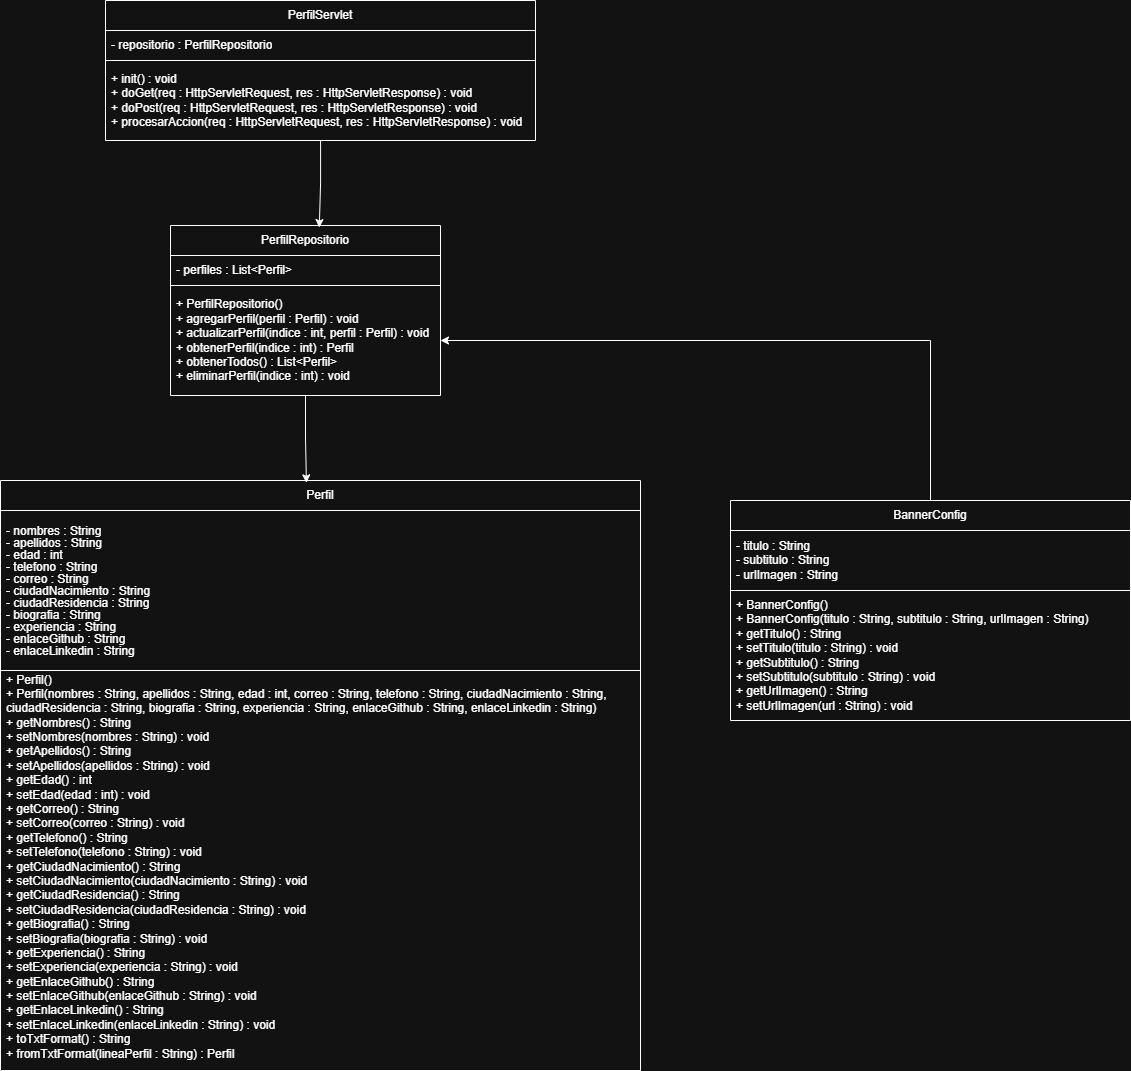

The diagram above was exported from draw.io. Its source (the exported page's mxGraphModel, read from the mxfile embedded in the PNG):
<mxGraphModel dx="1603" dy="811" grid="1" gridSize="10" guides="1" tooltips="1" connect="1" arrows="1" fold="1" page="1" pageScale="1" pageWidth="827" pageHeight="1169" math="0" shadow="0">
  <root>
    <mxCell id="0" />
    <mxCell id="1" parent="0" />
    <mxCell id="-1dQsEIw8Im-_LhN5Z38-1" parent="1" style="swimlane;fontStyle=0;childLayout=stackLayout;horizontal=1;startSize=30;horizontalStack=0;resizeParent=1;resizeParentMax=0;resizeLast=0;collapsible=1;marginBottom=0;whiteSpace=wrap;html=1;" value="Perfil" vertex="1">
      <mxGeometry height="590" width="640" x="230" y="520" as="geometry" />
    </mxCell>
    <mxCell id="-1dQsEIw8Im-_LhN5Z38-2" parent="-1dQsEIw8Im-_LhN5Z38-1" style="text;strokeColor=default;fillColor=none;align=left;verticalAlign=middle;spacingLeft=4;spacingRight=4;overflow=hidden;points=[[0,0.5],[1,0.5]];portConstraint=eastwest;rotatable=0;whiteSpace=wrap;html=1;" value="&lt;div style=&quot;line-height: 100%;&quot;&gt;&lt;span style=&quot;background-color: transparent; color: light-dark(rgb(0, 0, 0), rgb(255, 255, 255));&quot;&gt;- nombres : String&lt;/span&gt;&lt;br&gt;&lt;span style=&quot;background-color: transparent; color: light-dark(rgb(0, 0, 0), rgb(255, 255, 255));&quot;&gt;- apellidos : String&lt;/span&gt;&lt;br&gt;&lt;span style=&quot;background-color: transparent; color: light-dark(rgb(0, 0, 0), rgb(255, 255, 255));&quot;&gt;- edad : int&lt;/span&gt;&lt;br&gt;&lt;span style=&quot;background-color: transparent; color: light-dark(rgb(0, 0, 0), rgb(255, 255, 255));&quot;&gt;- telefono : String&lt;/span&gt;&lt;br&gt;&lt;span style=&quot;background-color: transparent; color: light-dark(rgb(0, 0, 0), rgb(255, 255, 255));&quot;&gt;- correo : String&lt;/span&gt;&lt;br&gt;&lt;span style=&quot;background-color: transparent; color: light-dark(rgb(0, 0, 0), rgb(255, 255, 255));&quot;&gt;- ciudadNacimiento : String&lt;/span&gt;&lt;br&gt;&lt;span style=&quot;background-color: transparent; color: light-dark(rgb(0, 0, 0), rgb(255, 255, 255));&quot;&gt;- ciudadResidencia : String&lt;/span&gt;&lt;br&gt;&lt;span style=&quot;background-color: transparent; color: light-dark(rgb(0, 0, 0), rgb(255, 255, 255));&quot;&gt;- biografia : String&lt;/span&gt;&lt;br&gt;&lt;span style=&quot;background-color: transparent; color: light-dark(rgb(0, 0, 0), rgb(255, 255, 255));&quot;&gt;- experiencia : String&lt;/span&gt;&lt;br&gt;&lt;span style=&quot;background-color: transparent; color: light-dark(rgb(0, 0, 0), rgb(255, 255, 255));&quot;&gt;- enlaceGithub : String&lt;/span&gt;&lt;br&gt;&lt;span style=&quot;background-color: transparent; color: light-dark(rgb(0, 0, 0), rgb(255, 255, 255));&quot;&gt;- enlaceLinkedin : String&lt;/span&gt;&lt;/div&gt;" vertex="1">
      <mxGeometry height="160" width="640" y="30" as="geometry" />
    </mxCell>
    <mxCell id="-1dQsEIw8Im-_LhN5Z38-3" parent="-1dQsEIw8Im-_LhN5Z38-1" style="text;strokeColor=none;fillColor=none;align=left;verticalAlign=middle;spacingLeft=4;spacingRight=4;overflow=hidden;points=[[0,0.5],[1,0.5]];portConstraint=eastwest;rotatable=0;whiteSpace=wrap;html=1;" value="&lt;span style=&quot;background-color: transparent; color: light-dark(rgb(0, 0, 0), rgb(255, 255, 255));&quot;&gt;&lt;span data-start=&quot;637&quot; data-end=&quot;651&quot; style=&quot;&quot;&gt;+ Perfil()&lt;br&gt;&lt;/span&gt;&lt;/span&gt;&lt;span style=&quot;background-color: transparent; color: light-dark(rgb(0, 0, 0), rgb(255, 255, 255));&quot;&gt;&lt;span data-start=&quot;684&quot; data-end=&quot;926&quot;&gt;+ Perfil(nombres : String, apellidos : String, edad : int, correo : String, telefono : String, ciudadNacimiento : String, ciudadResidencia : String, biografia : String, experiencia : String, enlaceGithub : String, enlaceLinkedin : String)&lt;br&gt;&lt;/span&gt;&lt;/span&gt;&lt;span data-start=&quot;968&quot; data-end=&quot;995&quot; style=&quot;background-color: transparent; color: light-dark(rgb(0, 0, 0), rgb(255, 255, 255));&quot;&gt;+ getNombres() : String&lt;/span&gt;&lt;br&gt;&lt;span data-start=&quot;1000&quot; data-end=&quot;1041&quot; style=&quot;background-color: transparent; color: light-dark(rgb(0, 0, 0), rgb(255, 255, 255));&quot;&gt;+ setNombres(nombres : String) : void&lt;/span&gt;&lt;br&gt;&lt;span data-start=&quot;1045&quot; data-end=&quot;1074&quot; style=&quot;background-color: transparent; color: light-dark(rgb(0, 0, 0), rgb(255, 255, 255));&quot;&gt;+ getApellidos() : String&lt;/span&gt;&lt;br&gt;&lt;span data-start=&quot;1079&quot; data-end=&quot;1124&quot; style=&quot;background-color: transparent; color: light-dark(rgb(0, 0, 0), rgb(255, 255, 255));&quot;&gt;+ setApellidos(apellidos : String) : void&lt;/span&gt;&lt;br&gt;&lt;span data-start=&quot;1128&quot; data-end=&quot;1149&quot; style=&quot;background-color: transparent; color: light-dark(rgb(0, 0, 0), rgb(255, 255, 255));&quot;&gt;+ getEdad() : int&lt;/span&gt;&lt;br&gt;&lt;span data-start=&quot;1154&quot; data-end=&quot;1186&quot; style=&quot;background-color: transparent; color: light-dark(rgb(0, 0, 0), rgb(255, 255, 255));&quot;&gt;+ setEdad(edad : int) : void&lt;/span&gt;&lt;br&gt;&lt;span data-start=&quot;1190&quot; data-end=&quot;1216&quot; style=&quot;background-color: transparent; color: light-dark(rgb(0, 0, 0), rgb(255, 255, 255));&quot;&gt;+ getCorreo() : String&lt;/span&gt;&lt;br&gt;&lt;span data-start=&quot;1221&quot; data-end=&quot;1260&quot; style=&quot;background-color: transparent; color: light-dark(rgb(0, 0, 0), rgb(255, 255, 255));&quot;&gt;+ setCorreo(correo : String) : void&lt;/span&gt;&lt;br&gt;&lt;span data-start=&quot;1264&quot; data-end=&quot;1292&quot; style=&quot;background-color: transparent; color: light-dark(rgb(0, 0, 0), rgb(255, 255, 255));&quot;&gt;+ getTelefono() : String&lt;/span&gt;&lt;br&gt;&lt;span data-start=&quot;1297&quot; data-end=&quot;1340&quot; style=&quot;background-color: transparent; color: light-dark(rgb(0, 0, 0), rgb(255, 255, 255));&quot;&gt;+ setTelefono(telefono : String) : void&lt;/span&gt;&lt;br&gt;&lt;span data-start=&quot;1344&quot; data-end=&quot;1380&quot; style=&quot;background-color: transparent; color: light-dark(rgb(0, 0, 0), rgb(255, 255, 255));&quot;&gt;+ getCiudadNacimiento() : String&lt;/span&gt;&lt;br&gt;&lt;span data-start=&quot;1385&quot; data-end=&quot;1444&quot; style=&quot;background-color: transparent; color: light-dark(rgb(0, 0, 0), rgb(255, 255, 255));&quot;&gt;+ setCiudadNacimiento(ciudadNacimiento : String) : void&lt;/span&gt;&lt;br&gt;&lt;span data-start=&quot;1448&quot; data-end=&quot;1484&quot; style=&quot;background-color: transparent; color: light-dark(rgb(0, 0, 0), rgb(255, 255, 255));&quot;&gt;+ getCiudadResidencia() : String&lt;/span&gt;&lt;br&gt;&lt;span data-start=&quot;1489&quot; data-end=&quot;1548&quot; style=&quot;background-color: transparent; color: light-dark(rgb(0, 0, 0), rgb(255, 255, 255));&quot;&gt;+ setCiudadResidencia(ciudadResidencia : String) : void&lt;/span&gt;&lt;br&gt;&lt;span data-start=&quot;1552&quot; data-end=&quot;1581&quot; style=&quot;background-color: transparent; color: light-dark(rgb(0, 0, 0), rgb(255, 255, 255));&quot;&gt;+ getBiografia() : String&lt;/span&gt;&lt;br&gt;&lt;span data-start=&quot;1586&quot; data-end=&quot;1631&quot; style=&quot;background-color: transparent; color: light-dark(rgb(0, 0, 0), rgb(255, 255, 255));&quot;&gt;+ setBiografia(biografia : String) : void&lt;/span&gt;&lt;br&gt;&lt;span data-start=&quot;1635&quot; data-end=&quot;1666&quot; style=&quot;background-color: transparent; color: light-dark(rgb(0, 0, 0), rgb(255, 255, 255));&quot;&gt;+ getExperiencia() : String&lt;/span&gt;&lt;br&gt;&lt;span data-start=&quot;1671&quot; data-end=&quot;1720&quot; style=&quot;background-color: transparent; color: light-dark(rgb(0, 0, 0), rgb(255, 255, 255));&quot;&gt;+ setExperiencia(experiencia : String) : void&lt;/span&gt;&lt;br&gt;&lt;span data-start=&quot;1724&quot; data-end=&quot;1756&quot; style=&quot;background-color: transparent; color: light-dark(rgb(0, 0, 0), rgb(255, 255, 255));&quot;&gt;+ getEnlaceGithub() : String&lt;/span&gt;&lt;br&gt;&lt;span data-start=&quot;1761&quot; data-end=&quot;1812&quot; style=&quot;background-color: transparent; color: light-dark(rgb(0, 0, 0), rgb(255, 255, 255));&quot;&gt;+ setEnlaceGithub(enlaceGithub : String) : void&lt;/span&gt;&lt;br&gt;&lt;span data-start=&quot;1816&quot; data-end=&quot;1850&quot; style=&quot;background-color: transparent; color: light-dark(rgb(0, 0, 0), rgb(255, 255, 255));&quot;&gt;+ getEnlaceLinkedin() : String&lt;/span&gt;&lt;br&gt;&lt;span data-start=&quot;1855&quot; data-end=&quot;1910&quot; style=&quot;background-color: transparent; color: light-dark(rgb(0, 0, 0), rgb(255, 255, 255));&quot;&gt;+ setEnlaceLinkedin(enlaceLinkedin : String) : void&lt;/span&gt;&lt;div&gt;&lt;span data-start=&quot;1855&quot; data-end=&quot;1910&quot; style=&quot;background-color: transparent; color: light-dark(rgb(0, 0, 0), rgb(255, 255, 255));&quot;&gt;+ toTxtFormat() : String&lt;/span&gt;&lt;/div&gt;&lt;div&gt;&lt;span data-start=&quot;1855&quot; data-end=&quot;1910&quot; style=&quot;background-color: transparent; color: light-dark(rgb(0, 0, 0), rgb(255, 255, 255));&quot;&gt;+ fromTxtFormat(lineaPerfil : String) : Perfil&lt;/span&gt;&lt;/div&gt;&lt;div&gt;&lt;span data-start=&quot;1855&quot; data-end=&quot;1910&quot; style=&quot;background-color: transparent; color: light-dark(rgb(0, 0, 0), rgb(255, 255, 255));&quot;&gt;&lt;br&gt;&lt;/span&gt;&lt;/div&gt;" vertex="1">
      <mxGeometry height="400" width="640" y="190" as="geometry" />
    </mxCell>
    <mxCell id="r6A27mGZnupL6sO4qwcN-15" edge="1" parent="1" source="r6A27mGZnupL6sO4qwcN-1" style="edgeStyle=orthogonalEdgeStyle;rounded=0;orthogonalLoop=1;jettySize=auto;html=1;entryX=0.478;entryY=0.004;entryDx=0;entryDy=0;entryPerimeter=0;" target="-1dQsEIw8Im-_LhN5Z38-1" value="">
      <mxGeometry relative="1" as="geometry" />
    </mxCell>
    <mxCell id="r6A27mGZnupL6sO4qwcN-1" parent="1" style="swimlane;fontStyle=0;childLayout=stackLayout;horizontal=1;startSize=30;horizontalStack=0;resizeParent=1;resizeParentMax=0;resizeLast=0;collapsible=1;marginBottom=0;whiteSpace=wrap;html=1;" value="PerfilRepositorio" vertex="1">
      <mxGeometry height="170" width="270" x="400" y="265" as="geometry" />
    </mxCell>
    <mxCell id="r6A27mGZnupL6sO4qwcN-2" parent="r6A27mGZnupL6sO4qwcN-1" style="text;strokeColor=default;fillColor=none;align=left;verticalAlign=middle;spacingLeft=4;spacingRight=4;overflow=hidden;points=[[0,0.5],[1,0.5]];portConstraint=eastwest;rotatable=0;whiteSpace=wrap;html=1;" value="- perfiles : List&amp;lt;Perfil&amp;gt;" vertex="1">
      <mxGeometry height="30" width="270" y="30" as="geometry" />
    </mxCell>
    <mxCell id="r6A27mGZnupL6sO4qwcN-3" parent="r6A27mGZnupL6sO4qwcN-1" style="text;strokeColor=none;fillColor=none;align=left;verticalAlign=middle;spacingLeft=4;spacingRight=4;overflow=hidden;points=[[0,0.5],[1,0.5]];portConstraint=eastwest;rotatable=0;whiteSpace=wrap;html=1;" value="&lt;div&gt;+ PerfilRepositorio()&lt;/div&gt;&lt;div&gt;+ agregarPerfil(perfil : Perfil) : void&lt;/div&gt;&lt;div&gt;+ actualizarPerfil(indice : int, perfil : Perfil) : void&lt;/div&gt;&lt;div&gt;+ obtenerPerfil(indice : int) : Perfil&lt;/div&gt;&lt;div&gt;+ obtenerTodos() : List&amp;lt;Perfil&amp;gt;&lt;/div&gt;&lt;div&gt;+ eliminarPerfil(indice : int) : void&lt;/div&gt;" vertex="1">
      <mxGeometry height="110" width="270" y="60" as="geometry" />
    </mxCell>
    <mxCell id="r6A27mGZnupL6sO4qwcN-5" parent="1" style="swimlane;fontStyle=0;childLayout=stackLayout;horizontal=1;startSize=30;horizontalStack=0;resizeParent=1;resizeParentMax=0;resizeLast=0;collapsible=1;marginBottom=0;whiteSpace=wrap;html=1;" value="BannerConfig" vertex="1">
      <mxGeometry height="220" width="400" x="960" y="540" as="geometry" />
    </mxCell>
    <mxCell id="r6A27mGZnupL6sO4qwcN-6" parent="r6A27mGZnupL6sO4qwcN-5" style="text;strokeColor=default;fillColor=none;align=left;verticalAlign=middle;spacingLeft=4;spacingRight=4;overflow=hidden;points=[[0,0.5],[1,0.5]];portConstraint=eastwest;rotatable=0;whiteSpace=wrap;html=1;" value="&lt;div&gt;- titulo : String&lt;/div&gt;&lt;div&gt;- subtitulo : String&lt;/div&gt;&lt;div&gt;- urlImagen : String&lt;/div&gt;" vertex="1">
      <mxGeometry height="60" width="400" y="30" as="geometry" />
    </mxCell>
    <mxCell id="r6A27mGZnupL6sO4qwcN-7" parent="r6A27mGZnupL6sO4qwcN-5" style="text;strokeColor=none;fillColor=none;align=left;verticalAlign=middle;spacingLeft=4;spacingRight=4;overflow=hidden;points=[[0,0.5],[1,0.5]];portConstraint=eastwest;rotatable=0;whiteSpace=wrap;html=1;" value="&lt;div&gt;+ BannerConfig()&lt;/div&gt;&lt;div&gt;+ BannerConfig(titulo : String, subtitulo : String, urlImagen : String)&lt;/div&gt;&lt;div&gt;+ getTitulo() : String&lt;/div&gt;&lt;div&gt;+ setTitulo(titulo : String) : void&lt;/div&gt;&lt;div&gt;+ getSubtitulo() : String&lt;/div&gt;&lt;div&gt;+ setSubtitulo(subtitulo : String) : void&lt;/div&gt;&lt;div&gt;+ getUrlImagen() : String&lt;/div&gt;&lt;div&gt;+ setUrlImagen(url : String) : void&lt;/div&gt;" vertex="1">
      <mxGeometry height="130" width="400" y="90" as="geometry" />
    </mxCell>
    <mxCell id="r6A27mGZnupL6sO4qwcN-16" edge="1" parent="1" source="r6A27mGZnupL6sO4qwcN-9" style="edgeStyle=orthogonalEdgeStyle;rounded=0;orthogonalLoop=1;jettySize=auto;html=1;entryX=0.551;entryY=0.012;entryDx=0;entryDy=0;entryPerimeter=0;" target="r6A27mGZnupL6sO4qwcN-1" value="">
      <mxGeometry relative="1" as="geometry" />
    </mxCell>
    <mxCell id="r6A27mGZnupL6sO4qwcN-9" parent="1" style="swimlane;fontStyle=0;childLayout=stackLayout;horizontal=1;startSize=30;horizontalStack=0;resizeParent=1;resizeParentMax=0;resizeLast=0;collapsible=1;marginBottom=0;whiteSpace=wrap;html=1;" value="PerfilServlet" vertex="1">
      <mxGeometry height="140" width="430" x="335" y="40" as="geometry" />
    </mxCell>
    <mxCell id="r6A27mGZnupL6sO4qwcN-10" parent="r6A27mGZnupL6sO4qwcN-9" style="text;strokeColor=default;fillColor=none;align=left;verticalAlign=middle;spacingLeft=4;spacingRight=4;overflow=hidden;points=[[0,0.5],[1,0.5]];portConstraint=eastwest;rotatable=0;whiteSpace=wrap;html=1;" value="- repositorio : PerfilRepositorio" vertex="1">
      <mxGeometry height="30" width="430" y="30" as="geometry" />
    </mxCell>
    <mxCell id="r6A27mGZnupL6sO4qwcN-11" parent="r6A27mGZnupL6sO4qwcN-9" style="text;strokeColor=none;fillColor=none;align=left;verticalAlign=middle;spacingLeft=4;spacingRight=4;overflow=hidden;points=[[0,0.5],[1,0.5]];portConstraint=eastwest;rotatable=0;whiteSpace=wrap;html=1;" value="&lt;div&gt;+ init() : void&lt;/div&gt;&lt;div&gt;+ doGet(req : HttpServletRequest, res : HttpServletResponse) : void&lt;/div&gt;&lt;div&gt;+ doPost(req : HttpServletRequest, res : HttpServletResponse) : void&lt;/div&gt;&lt;div&gt;+ procesarAccion(req : HttpServletRequest, res : HttpServletResponse) : void&lt;/div&gt;" vertex="1">
      <mxGeometry height="80" width="430" y="60" as="geometry" />
    </mxCell>
    <mxCell id="8CtvNjR3HmvTeaIsgTJc-1" edge="1" parent="1" source="r6A27mGZnupL6sO4qwcN-5" style="endArrow=classic;html=1;rounded=0;exitX=0.5;exitY=0;exitDx=0;exitDy=0;entryX=1;entryY=0.5;entryDx=0;entryDy=0;" target="r6A27mGZnupL6sO4qwcN-3" value="">
      <mxGeometry height="50" relative="1" width="50" as="geometry">
        <Array as="points">
          <mxPoint x="1160" y="380" />
        </Array>
        <mxPoint x="1070" y="400" as="sourcePoint" />
        <mxPoint x="1120" y="350" as="targetPoint" />
      </mxGeometry>
    </mxCell>
  </root>
</mxGraphModel>